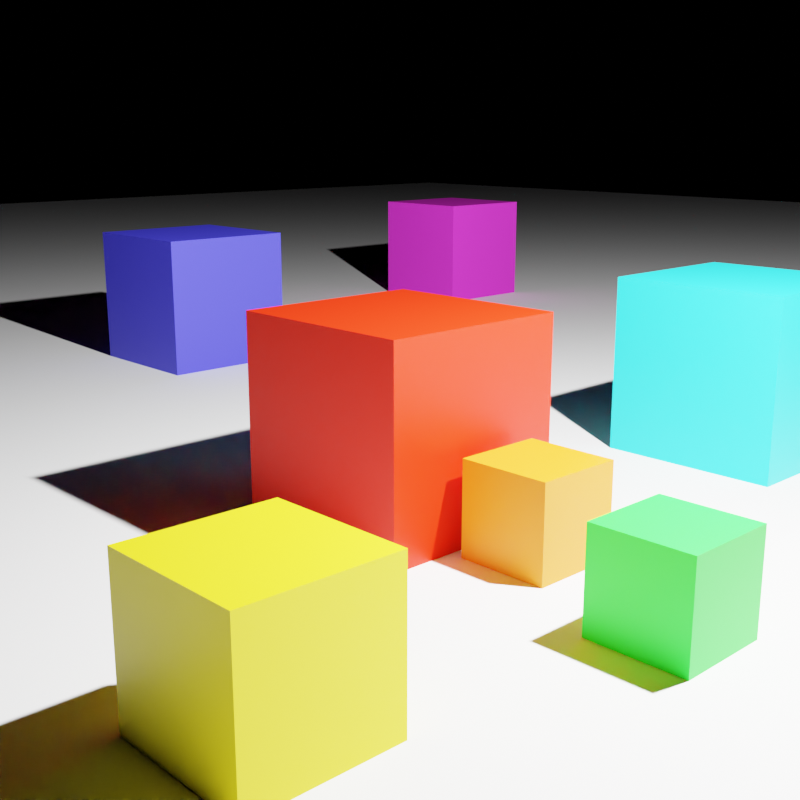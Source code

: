 # Source: boxes.blend  (saved by Blender 3.1.5; exported with 4.5.12 LTS)
import bpy
from mathutils import Matrix  # noqa: F401  (used for matrix-valued properties, if any)

bpy.ops.wm.read_factory_settings(use_empty=True)
scene = bpy.context.scene
scene.name = 'Scene'

# ---- collections
col_collection = bpy.data.collections.new('Collection'); scene.collection.children.link(col_collection)

# ---- materials (node trees are filled in below, after node groups)
mat_material_001 = bpy.data.materials.new('Material.001')
mat_material_003 = bpy.data.materials.new('Material.003')
mat_material_005 = bpy.data.materials.new('Material.005')
mat_material_004 = bpy.data.materials.new('Material.004')
mat_material_002 = bpy.data.materials.new('Material.002')
mat_material_007 = bpy.data.materials.new('Material.007')
mat_material_006 = bpy.data.materials.new('Material.006')

# ---- material node trees
mat_material_001.use_nodes = True; mat_material_001.node_tree.nodes.clear()
_N = mat_material_001.node_tree.nodes; _L = mat_material_001.node_tree.links
n0 = _N.new('ShaderNodeBsdfPrincipled'); n0.name = 'Principled BSDF'; n0.location = (10, 300)
n0.distribution = 'GGX'
n0.subsurface_method = 'RANDOM_WALK_SKIN'
n0.inputs[0].default_value = (0.8, 0.01097, 0.0, 1.0)
n0.inputs[3].default_value = 1.45
n0.inputs[14].default_value = (0.9, 0.5055, 0.5, 1.0)
n0.inputs[27].default_value = (0.0, 0.0, 0.0, 1.0)
n0.inputs[28].default_value = 1.0
n1 = _N.new('ShaderNodeOutputMaterial'); n1.name = 'Material Output'; n1.location = (300, 300)
_L.new(n0.outputs[0], n1.inputs[0])
n1.is_active_output = True
mat_material_003.use_nodes = True; mat_material_003.node_tree.nodes.clear()
_N = mat_material_003.node_tree.nodes; _L = mat_material_003.node_tree.links
n0 = _N.new('ShaderNodeBsdfPrincipled'); n0.name = 'Principled BSDF'; n0.location = (10, 300)
n0.distribution = 'GGX'
n0.subsurface_method = 'RANDOM_WALK_SKIN'
n0.inputs[0].default_value = (0.05832, 0.05399, 0.8, 1.0)
n0.inputs[3].default_value = 1.45
n0.inputs[14].default_value = (0.5292, 0.527, 0.9, 1.0)
n0.inputs[27].default_value = (0.0, 0.0, 0.0, 1.0)
n0.inputs[28].default_value = 1.0
n1 = _N.new('ShaderNodeOutputMaterial'); n1.name = 'Material Output'; n1.location = (300, 300)
_L.new(n0.outputs[0], n1.inputs[0])
n1.is_active_output = True
mat_material_005.use_nodes = True; mat_material_005.node_tree.nodes.clear()
_N = mat_material_005.node_tree.nodes; _L = mat_material_005.node_tree.links
n0 = _N.new('ShaderNodeBsdfPrincipled'); n0.name = 'Principled BSDF'; n0.location = (10, 300)
n0.distribution = 'GGX'
n0.subsurface_method = 'RANDOM_WALK_SKIN'
n0.inputs[0].default_value = (0.01452, 0.7725, 0.8, 1.0)
n0.inputs[3].default_value = 1.45
n0.inputs[14].default_value = (0.5073, 0.8863, 0.9, 1.0)
n0.inputs[27].default_value = (0.0, 0.0, 0.0, 1.0)
n0.inputs[28].default_value = 1.0
n1 = _N.new('ShaderNodeOutputMaterial'); n1.name = 'Material Output'; n1.location = (300, 300)
_L.new(n0.outputs[0], n1.inputs[0])
n1.is_active_output = True
mat_material_004.use_nodes = True; mat_material_004.node_tree.nodes.clear()
_N = mat_material_004.node_tree.nodes; _L = mat_material_004.node_tree.links
n0 = _N.new('ShaderNodeBsdfPrincipled'); n0.name = 'Principled BSDF'; n0.location = (10, 300)
n0.distribution = 'GGX'
n0.subsurface_method = 'RANDOM_WALK_SKIN'
n0.inputs[0].default_value = (0.8, 0.6723, 0.007826, 1.0)
n0.inputs[3].default_value = 1.45
n0.inputs[14].default_value = (0.9, 0.8361, 0.5039, 1.0)
n0.inputs[27].default_value = (0.0, 0.0, 0.0, 1.0)
n0.inputs[28].default_value = 1.0
n1 = _N.new('ShaderNodeOutputMaterial'); n1.name = 'Material Output'; n1.location = (300, 300)
_L.new(n0.outputs[0], n1.inputs[0])
n1.is_active_output = True
mat_material_002.use_nodes = True; mat_material_002.node_tree.nodes.clear()
_N = mat_material_002.node_tree.nodes; _L = mat_material_002.node_tree.links
n0 = _N.new('ShaderNodeBsdfPrincipled'); n0.name = 'Principled BSDF'; n0.location = (10, 300)
n0.distribution = 'GGX'
n0.subsurface_method = 'RANDOM_WALK_SKIN'
n0.inputs[0].default_value = (0.0194, 0.8, 0.0397, 1.0)
n0.inputs[3].default_value = 1.45
n0.inputs[14].default_value = (0.5097, 0.9, 0.5199, 1.0)
n0.inputs[27].default_value = (0.0, 0.0, 0.0, 1.0)
n0.inputs[28].default_value = 1.0
n1 = _N.new('ShaderNodeOutputMaterial'); n1.name = 'Material Output'; n1.location = (300, 300)
_L.new(n0.outputs[0], n1.inputs[0])
n1.is_active_output = True
mat_material_007.use_nodes = True; mat_material_007.node_tree.nodes.clear()
_N = mat_material_007.node_tree.nodes; _L = mat_material_007.node_tree.links
n0 = _N.new('ShaderNodeBsdfPrincipled'); n0.name = 'Principled BSDF'; n0.location = (10, 300)
n0.distribution = 'GGX'
n0.subsurface_method = 'RANDOM_WALK_SKIN'
n0.inputs[0].default_value = (0.8, 0.1968, 0.007155, 1.0)
n0.inputs[3].default_value = 1.45
n0.inputs[14].default_value = (0.9, 0.5984, 0.5036, 1.0)
n0.inputs[27].default_value = (0.0, 0.0, 0.0, 1.0)
n0.inputs[28].default_value = 1.0
n1 = _N.new('ShaderNodeOutputMaterial'); n1.name = 'Material Output'; n1.location = (300, 300)
_L.new(n0.outputs[0], n1.inputs[0])
n1.is_active_output = True
mat_material_006.use_nodes = True; mat_material_006.node_tree.nodes.clear()
_N = mat_material_006.node_tree.nodes; _L = mat_material_006.node_tree.links
n0 = _N.new('ShaderNodeBsdfPrincipled'); n0.name = 'Principled BSDF'; n0.location = (10, 300)
n0.distribution = 'GGX'
n0.subsurface_method = 'RANDOM_WALK_SKIN'
n0.inputs[0].default_value = (0.8, 0.03235, 0.6755, 1.0)
n0.inputs[3].default_value = 1.45
n0.inputs[14].default_value = (0.9, 0.5162, 0.8378, 1.0)
n0.inputs[27].default_value = (0.0, 0.0, 0.0, 1.0)
n0.inputs[28].default_value = 1.0
n1 = _N.new('ShaderNodeOutputMaterial'); n1.name = 'Material Output'; n1.location = (300, 300)
_L.new(n0.outputs[0], n1.inputs[0])
n1.is_active_output = True

# ---- world
world_world = bpy.data.worlds.new('World'); scene.world = world_world
world_world.use_nodes = True; world_world.node_tree.nodes.clear()
_N = world_world.node_tree.nodes; _L = world_world.node_tree.links
n0 = _N.new('ShaderNodeOutputWorld'); n0.name = 'World Output'; n0.location = (300, 300)
n1 = _N.new('ShaderNodeBackground'); n1.name = 'Background'; n1.location = (10, 300)
n1.inputs[0].default_value = (0.0, 0.0, 0.0, 1.0)
_L.new(n1.outputs[0], n0.inputs[0])
n0.is_active_output = True
world_world.color = (0.05088, 0.05088, 0.05088)
world_world.use_sun_shadow = False
world_world.sun_shadow_jitter_overblur = 0.0

# ---- cameras
cam_camera = bpy.data.cameras.new('Camera')
cam_camera.clip_end = 100.0
cam_camera.ortho_scale = 7.314

# ---- lights
light_light = bpy.data.lights.new('Light', 'POINT')
light_light.transmission_factor = 0.0
light_light.energy = 5000.0
light_light.shadow_soft_size = 0.1
light_light.shadow_maximum_resolution = 0.006
light_light.use_absolute_resolution = True

# ---- meshes
me_cube = bpy.data.meshes.new('Cube')
me_cube.from_pydata([(1.0, 1.0, 2.0), (1.0, 1.0, 0.0), (1.0, -1.0, 2.0), (1.0, -1.0, 0.0), (-1.0, 1.0, 2.0), (-1.0, 1.0, 0.0), (-1.0, -1.0, 2.0), (-1.0, -1.0, 0.0)], [], [(0, 4, 6, 2), (3, 2, 6, 7), (7, 6, 4, 5), (5, 1, 3, 7), (1, 0, 2, 3), (5, 4, 0, 1)])
_uv = me_cube.uv_layers.new(name='UVMap')
_uv.uv.foreach_set('vector', [0.625, 0.5, 0.875, 0.5, 0.875, 0.75, 0.625, 0.75, 0.375, 0.75, 0.625, 0.75, 0.625, 1.0, 0.375, 1.0, 0.375, 0.0, 0.625, 0.0, 0.625, 0.25, 0.375, 0.25, 0.125, 0.5, 0.375, 0.5, 0.375, 0.75, 0.125, 0.75, 0.375, 0.5, 0.625, 0.5, 0.625, 0.75, 0.375, 0.75, 0.375, 0.25, 0.625, 0.25, 0.625, 0.5, 0.375, 0.5])
me_cube.materials.append(mat_material_001)
me_cube.use_remesh_preserve_volume = False
me_cube.use_remesh_preserve_attributes = False
me_cube.use_mirror_vertex_groups = False
me_cube.update()
me_plane = bpy.data.meshes.new('Plane')
me_plane.from_pydata([(-1.0, -1.0, 0.0), (1.0, -1.0, 0.0), (-1.0, 1.0, 0.0), (1.0, 1.0, 0.0)], [], [(0, 1, 3, 2)])
_uv = me_plane.uv_layers.new(name='UVMap')
_uv.uv.foreach_set('vector', [0.0, 0.0, 1.0, 0.0, 1.0, 1.0, 0.0, 1.0])
me_plane.use_remesh_fix_poles = True
me_plane.use_remesh_preserve_attributes = False
me_plane.update()
me_cube_001 = bpy.data.meshes.new('Cube.001')
me_cube_001.from_pydata([(1.0, 1.0, 2.0), (1.0, 1.0, 0.0), (1.0, -1.0, 2.0), (1.0, -1.0, 0.0), (-1.0, 1.0, 2.0), (-1.0, 1.0, 0.0), (-1.0, -1.0, 2.0), (-1.0, -1.0, 0.0)], [], [(0, 4, 6, 2), (3, 2, 6, 7), (7, 6, 4, 5), (5, 1, 3, 7), (1, 0, 2, 3), (5, 4, 0, 1)])
_uv = me_cube_001.uv_layers.new(name='UVMap')
_uv.uv.foreach_set('vector', [0.625, 0.5, 0.875, 0.5, 0.875, 0.75, 0.625, 0.75, 0.375, 0.75, 0.625, 0.75, 0.625, 1.0, 0.375, 1.0, 0.375, 0.0, 0.625, 0.0, 0.625, 0.25, 0.375, 0.25, 0.125, 0.5, 0.375, 0.5, 0.375, 0.75, 0.125, 0.75, 0.375, 0.5, 0.625, 0.5, 0.625, 0.75, 0.375, 0.75, 0.375, 0.25, 0.625, 0.25, 0.625, 0.5, 0.375, 0.5])
me_cube_001.materials.append(mat_material_003)
me_cube_001.use_remesh_preserve_volume = False
me_cube_001.use_remesh_preserve_attributes = False
me_cube_001.use_mirror_vertex_groups = False
me_cube_001.update()
me_cube_002 = bpy.data.meshes.new('Cube.002')
me_cube_002.from_pydata([(1.0, 1.0, 2.0), (1.0, 1.0, 0.0), (1.0, -1.0, 2.0), (1.0, -1.0, 0.0), (-1.0, 1.0, 2.0), (-1.0, 1.0, 0.0), (-1.0, -1.0, 2.0), (-1.0, -1.0, 0.0)], [], [(0, 4, 6, 2), (3, 2, 6, 7), (7, 6, 4, 5), (5, 1, 3, 7), (1, 0, 2, 3), (5, 4, 0, 1)])
_uv = me_cube_002.uv_layers.new(name='UVMap')
_uv.uv.foreach_set('vector', [0.625, 0.5, 0.875, 0.5, 0.875, 0.75, 0.625, 0.75, 0.375, 0.75, 0.625, 0.75, 0.625, 1.0, 0.375, 1.0, 0.375, 0.0, 0.625, 0.0, 0.625, 0.25, 0.375, 0.25, 0.125, 0.5, 0.375, 0.5, 0.375, 0.75, 0.125, 0.75, 0.375, 0.5, 0.625, 0.5, 0.625, 0.75, 0.375, 0.75, 0.375, 0.25, 0.625, 0.25, 0.625, 0.5, 0.375, 0.5])
me_cube_002.materials.append(mat_material_005)
me_cube_002.use_remesh_preserve_volume = False
me_cube_002.use_remesh_preserve_attributes = False
me_cube_002.use_mirror_vertex_groups = False
me_cube_002.update()
me_cube_003 = bpy.data.meshes.new('Cube.003')
me_cube_003.from_pydata([(1.0, 1.0, 2.0), (1.0, 1.0, 0.0), (1.0, -1.0, 2.0), (1.0, -1.0, 0.0), (-1.0, 1.0, 2.0), (-1.0, 1.0, 0.0), (-1.0, -1.0, 2.0), (-1.0, -1.0, 0.0)], [], [(0, 4, 6, 2), (3, 2, 6, 7), (7, 6, 4, 5), (5, 1, 3, 7), (1, 0, 2, 3), (5, 4, 0, 1)])
_uv = me_cube_003.uv_layers.new(name='UVMap')
_uv.uv.foreach_set('vector', [0.625, 0.5, 0.875, 0.5, 0.875, 0.75, 0.625, 0.75, 0.375, 0.75, 0.625, 0.75, 0.625, 1.0, 0.375, 1.0, 0.375, 0.0, 0.625, 0.0, 0.625, 0.25, 0.375, 0.25, 0.125, 0.5, 0.375, 0.5, 0.375, 0.75, 0.125, 0.75, 0.375, 0.5, 0.625, 0.5, 0.625, 0.75, 0.375, 0.75, 0.375, 0.25, 0.625, 0.25, 0.625, 0.5, 0.375, 0.5])
me_cube_003.materials.append(mat_material_004)
me_cube_003.use_remesh_preserve_volume = False
me_cube_003.use_remesh_preserve_attributes = False
me_cube_003.use_mirror_vertex_groups = False
me_cube_003.update()
me_cube_004 = bpy.data.meshes.new('Cube.004')
me_cube_004.from_pydata([(1.0, 1.0, 2.0), (1.0, 1.0, 0.0), (1.0, -1.0, 2.0), (1.0, -1.0, 0.0), (-1.0, 1.0, 2.0), (-1.0, 1.0, 0.0), (-1.0, -1.0, 2.0), (-1.0, -1.0, 0.0)], [], [(0, 4, 6, 2), (3, 2, 6, 7), (7, 6, 4, 5), (5, 1, 3, 7), (1, 0, 2, 3), (5, 4, 0, 1)])
_uv = me_cube_004.uv_layers.new(name='UVMap')
_uv.uv.foreach_set('vector', [0.625, 0.5, 0.875, 0.5, 0.875, 0.75, 0.625, 0.75, 0.375, 0.75, 0.625, 0.75, 0.625, 1.0, 0.375, 1.0, 0.375, 0.0, 0.625, 0.0, 0.625, 0.25, 0.375, 0.25, 0.125, 0.5, 0.375, 0.5, 0.375, 0.75, 0.125, 0.75, 0.375, 0.5, 0.625, 0.5, 0.625, 0.75, 0.375, 0.75, 0.375, 0.25, 0.625, 0.25, 0.625, 0.5, 0.375, 0.5])
me_cube_004.materials.append(mat_material_002)
me_cube_004.use_remesh_preserve_volume = False
me_cube_004.use_remesh_preserve_attributes = False
me_cube_004.use_mirror_vertex_groups = False
me_cube_004.update()
me_cube_005 = bpy.data.meshes.new('Cube.005')
me_cube_005.from_pydata([(1.0, 1.0, 2.0), (1.0, 1.0, 0.0), (1.0, -1.0, 2.0), (1.0, -1.0, 0.0), (-1.0, 1.0, 2.0), (-1.0, 1.0, 0.0), (-1.0, -1.0, 2.0), (-1.0, -1.0, 0.0)], [], [(0, 4, 6, 2), (3, 2, 6, 7), (7, 6, 4, 5), (5, 1, 3, 7), (1, 0, 2, 3), (5, 4, 0, 1)])
_uv = me_cube_005.uv_layers.new(name='UVMap')
_uv.uv.foreach_set('vector', [0.625, 0.5, 0.875, 0.5, 0.875, 0.75, 0.625, 0.75, 0.375, 0.75, 0.625, 0.75, 0.625, 1.0, 0.375, 1.0, 0.375, 0.0, 0.625, 0.0, 0.625, 0.25, 0.375, 0.25, 0.125, 0.5, 0.375, 0.5, 0.375, 0.75, 0.125, 0.75, 0.375, 0.5, 0.625, 0.5, 0.625, 0.75, 0.375, 0.75, 0.375, 0.25, 0.625, 0.25, 0.625, 0.5, 0.375, 0.5])
me_cube_005.materials.append(mat_material_007)
me_cube_005.use_remesh_preserve_volume = False
me_cube_005.use_remesh_preserve_attributes = False
me_cube_005.use_mirror_vertex_groups = False
me_cube_005.update()
me_cube_006 = bpy.data.meshes.new('Cube.006')
me_cube_006.from_pydata([(1.0, 1.0, 2.0), (1.0, 1.0, 0.0), (1.0, -1.0, 2.0), (1.0, -1.0, 0.0), (-1.0, 1.0, 2.0), (-1.0, 1.0, 0.0), (-1.0, -1.0, 2.0), (-1.0, -1.0, 0.0)], [], [(0, 4, 6, 2), (3, 2, 6, 7), (7, 6, 4, 5), (5, 1, 3, 7), (1, 0, 2, 3), (5, 4, 0, 1)])
_uv = me_cube_006.uv_layers.new(name='UVMap')
_uv.uv.foreach_set('vector', [0.625, 0.5, 0.875, 0.5, 0.875, 0.75, 0.625, 0.75, 0.375, 0.75, 0.625, 0.75, 0.625, 1.0, 0.375, 1.0, 0.375, 0.0, 0.625, 0.0, 0.625, 0.25, 0.375, 0.25, 0.125, 0.5, 0.375, 0.5, 0.375, 0.75, 0.125, 0.75, 0.375, 0.5, 0.625, 0.5, 0.625, 0.75, 0.375, 0.75, 0.375, 0.25, 0.625, 0.25, 0.625, 0.5, 0.375, 0.5])
me_cube_006.materials.append(mat_material_006)
me_cube_006.use_remesh_preserve_volume = False
me_cube_006.use_remesh_preserve_attributes = False
me_cube_006.use_mirror_vertex_groups = False
me_cube_006.update()

# ---- objects
ob_cube = bpy.data.objects.new('Cube', me_cube)
ob_light = bpy.data.objects.new('Light', light_light)
ob_camera = bpy.data.objects.new('Camera', cam_camera)
ob_plane = bpy.data.objects.new('Plane', me_plane)
ob_cube_001 = bpy.data.objects.new('Cube.001', me_cube_001)
ob_cube_002 = bpy.data.objects.new('Cube.002', me_cube_002)
ob_cube_003 = bpy.data.objects.new('Cube.003', me_cube_003)
ob_cube_004 = bpy.data.objects.new('Cube.004', me_cube_004)
ob_cube_005 = bpy.data.objects.new('Cube.005', me_cube_005)
ob_cube_006 = bpy.data.objects.new('Cube.006', me_cube_006)

# ---- transforms, parenting, visibility, modifiers, constraints
ob_cube.location = (0.0, 0.0, 0.0)
ob_cube.lock_rotations_4d = False
ob_cube.empty_display_type = 'ARROWS'
ob_cube.lineart.crease_threshold = 0.0
ob_light.location = (4.076, 1.005, 5.904)
ob_light.rotation_euler = (0.6503, 0.05522, 1.866)
ob_light.lock_rotations_4d = False
ob_light.empty_display_type = 'ARROWS'
ob_light.color = (0.0, 0.0, 0.0, 0.0)
ob_light.lineart.crease_threshold = 0.0
ob_camera.location = (7.359, -6.926, 3.672)
ob_camera.rotation_euler = (1.327, 3.569e-10, 0.8149)
ob_camera.lock_rotations_4d = False
ob_camera.empty_display_type = 'ARROWS'
ob_camera.color = (0.0, 0.0, 0.0, 0.0)
ob_camera.display_type = 'WIRE'
ob_camera.lineart.crease_threshold = 0.0
ob_plane.location = (0.0, 0.0, 0.0)
ob_plane.scale = (44.12, 44.12, 44.12)
ob_cube_001.location = (-7.781, 2.81, 0.0)
ob_cube_001.lock_rotations_4d = False
ob_cube_001.empty_display_type = 'ARROWS'
ob_cube_001.lineart.crease_threshold = 0.0
ob_cube_002.location = (0.9802, 4.398, -5.96e-08)
ob_cube_002.lock_rotations_4d = False
ob_cube_002.empty_display_type = 'ARROWS'
ob_cube_002.lineart.crease_threshold = 0.0
ob_cube_003.location = (2.316, -3.33, -2.384e-07)
ob_cube_003.scale = (0.628, 0.628, 0.628)
ob_cube_003.lock_rotations_4d = False
ob_cube_003.empty_display_type = 'ARROWS'
ob_cube_003.lineart.crease_threshold = 0.0
ob_cube_004.location = (3.261, -0.3445, -2.384e-07)
ob_cube_004.scale = (0.4532, 0.4532, 0.4532)
ob_cube_004.lock_rotations_4d = False
ob_cube_004.empty_display_type = 'ARROWS'
ob_cube_004.lineart.crease_threshold = 0.0
ob_cube_005.location = (1.585, 0.1313, -2.384e-07)
ob_cube_005.scale = (0.4532, 0.4532, 0.4532)
ob_cube_005.lock_rotations_4d = False
ob_cube_005.empty_display_type = 'ARROWS'
ob_cube_005.lineart.crease_threshold = 0.0
ob_cube_006.location = (-9.911, 10.94, 0.0)
ob_cube_006.lock_rotations_4d = False
ob_cube_006.empty_display_type = 'ARROWS'
ob_cube_006.lineart.crease_threshold = 0.0

# ---- collection membership
col_collection.objects.link(ob_cube)
col_collection.objects.link(ob_light)
col_collection.objects.link(ob_camera)
col_collection.objects.link(ob_plane)
col_collection.objects.link(ob_cube_001)
col_collection.objects.link(ob_cube_002)
col_collection.objects.link(ob_cube_003)
col_collection.objects.link(ob_cube_004)
col_collection.objects.link(ob_cube_005)
col_collection.objects.link(ob_cube_006)

# ---- scene / render settings (as saved in the file)
scene.camera = ob_camera
scene.frame_start = 1; scene.frame_end = 250; scene.frame_set(1)
scene.render.engine = 'CYCLES'
scene.render.image_settings.file_format = 'OPEN_EXR'
scene.render.image_settings.color_depth = '32'
scene.render.resolution_x = 256
scene.render.resolution_y = 256
scene.render.use_border = True
scene.cycles.use_denoising = False
scene.cycles.sampling_pattern = 'TABULATED_SOBOL'
scene.cycles.use_light_tree = False
scene.view_settings.view_transform = 'Filmic'
scene.view_settings.exposure = 1.403
bpy.context.view_layer.update()
